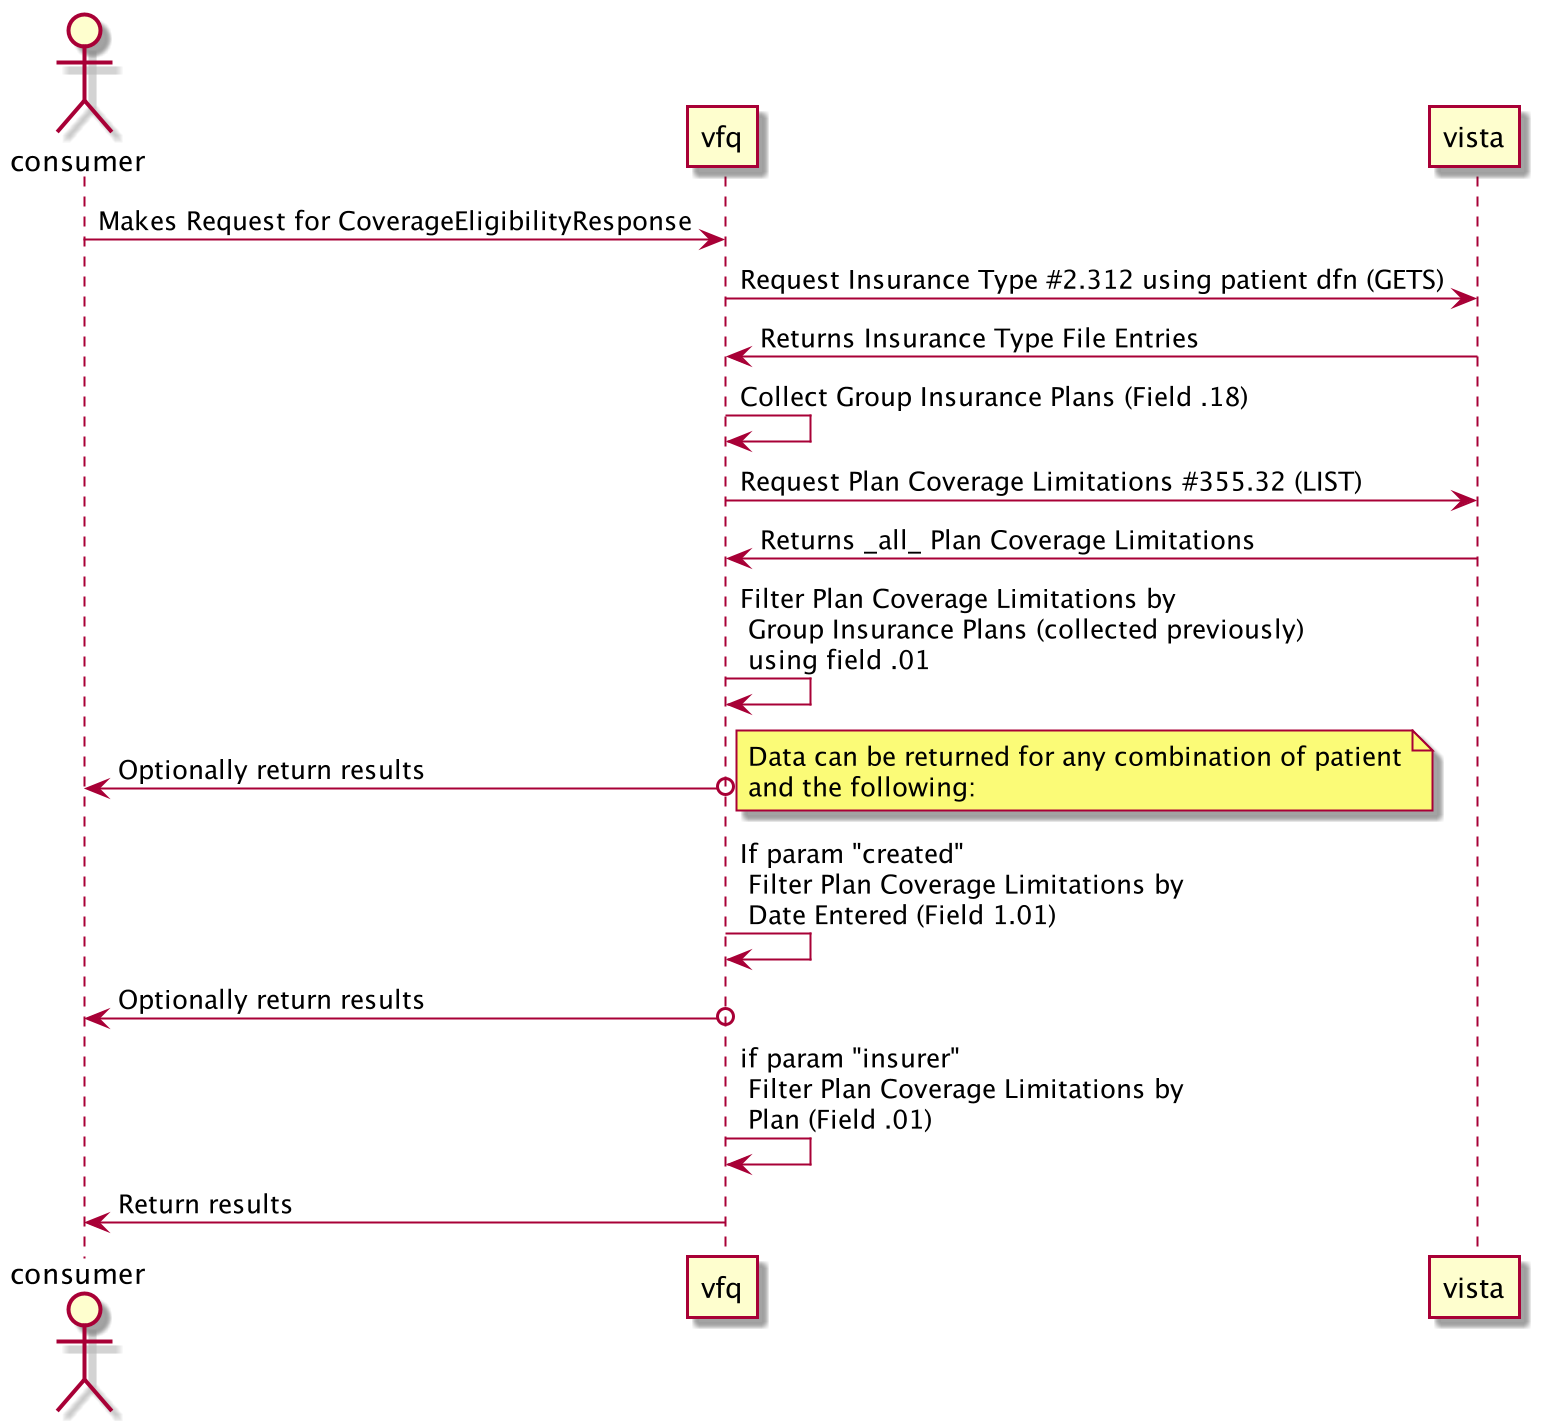

The diagram above was rendered by PlantUML. Its source (embedded in the PNG):
@startuml


actor consumer

consumer -> vfq: Makes Request for CoverageEligibilityResponse
vfq -> vista: Request Insurance Type #2.312 using patient dfn (GETS)
vista -> vfq: Returns Insurance Type File Entries
vfq -> vfq: Collect Group Insurance Plans (Field .18)
vfq -> vista: Request Plan Coverage Limitations #355.32 (LIST)
vista -> vfq: Returns _all_ Plan Coverage Limitations
vfq -> vfq: Filter Plan Coverage Limitations by\n Group Insurance Plans (collected previously)\n using field .01
vfq o-> consumer: Optionally return results
note right
Data can be returned for any combination of patient
and the following:
end note
vfq -> vfq: If param "created"\n Filter Plan Coverage Limitations by\n Date Entered (Field 1.01)
vfq o-> consumer: Optionally return results
vfq -> vfq: if param "insurer"\n Filter Plan Coverage Limitations by\n Plan (Field .01)
vfq -> consumer: Return results
@enduml